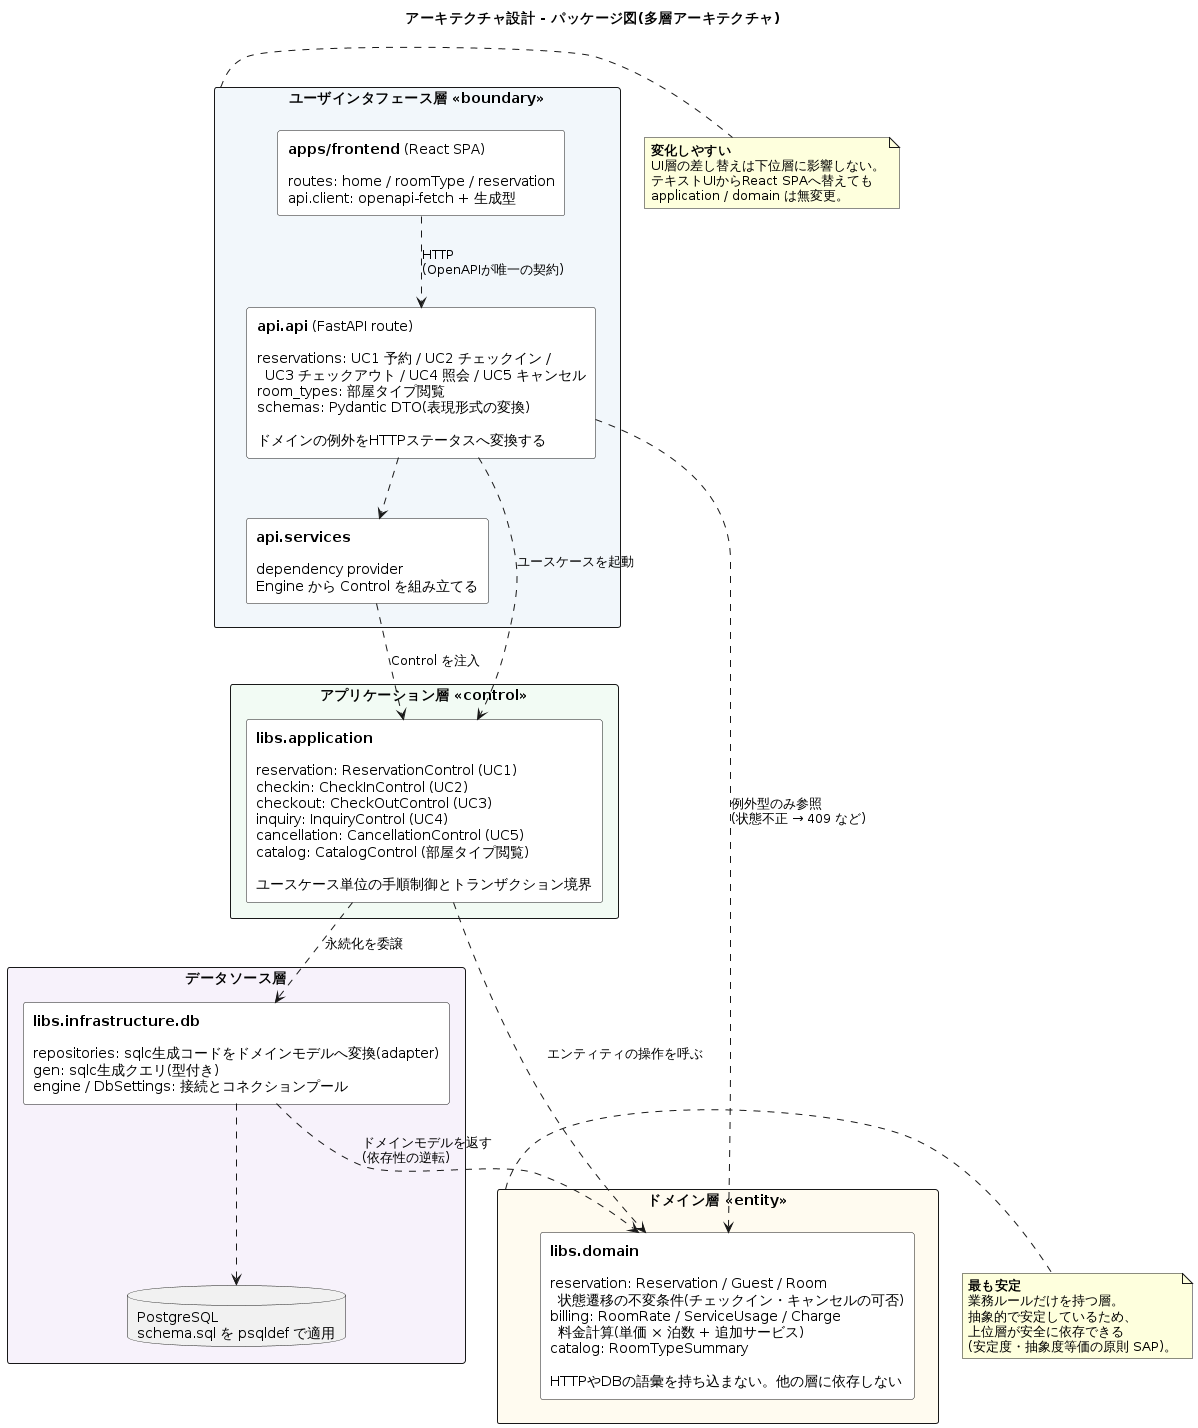

The diagram above was rendered by PlantUML. Its source (embedded in the PNG):
@startuml package_diagram
title アーキテクチャ設計 - パッケージ図(多層アーキテクチャ)

' 講義の多層アーキテクチャ(ユーザインタフェース層/アプリケーション層/
' ドメイン層/データソース層)を採用し、システム分析(09)のBCEをそのまま層に対応づける。
' バウンダリ=UI層、コントロール=アプリケーション層、エンティティ=ドメイン層。
' 依存は上から下への一方向のみで、下位層から上位層への依存は持たない
' (非循環依存関係の原則 ADP / 安定依存の原則 SDP)。
' パッケージ名は実装のモジュール名と一致させ、設計と実装の対応を追えるようにする。
' 各層の内訳を1つの枠にまとめ、矢印を層間に絞ることで依存の向きを読みやすくしている。

skinparam packageStyle rectangle
skinparam shadowing false
skinparam defaultTextAlignment left
skinparam rectangleBackgroundColor #FFFFFF

package "ユーザインタフェース層 <<boundary>>" as ui #F2F7FB {
  rectangle "**apps/frontend** (React SPA)\n\nroutes: home / roomType / reservation\napi.client: openapi-fetch + 生成型" as frontend

  rectangle "**api.api** (FastAPI route)\n\nreservations: UC1 予約 / UC2 チェックイン /\n  UC3 チェックアウト / UC4 照会 / UC5 キャンセル\nroom_types: 部屋タイプ閲覧\nschemas: Pydantic DTO(表現形式の変換)\n\nドメインの例外をHTTPステータスへ変換する" as api_route

  rectangle "**api.services**\n\ndependency provider\nEngine から Control を組み立てる" as api_services
}

package "アプリケーション層 <<control>>" as app #F2FBF4 {
  rectangle "**libs.application**\n\nreservation: ReservationControl (UC1)\ncheckin: CheckInControl (UC2)\ncheckout: CheckOutControl (UC3)\ninquiry: InquiryControl (UC4)\ncancellation: CancellationControl (UC5)\ncatalog: CatalogControl (部屋タイプ閲覧)\n\nユースケース単位の手順制御とトランザクション境界" as libs_app
}

package "ドメイン層 <<entity>>" as domain #FFFBF0 {
  rectangle "**libs.domain**\n\nreservation: Reservation / Guest / Room\n  状態遷移の不変条件(チェックイン・キャンセルの可否)\nbilling: RoomRate / ServiceUsage / Charge\n  料金計算(単価 × 泊数 + 追加サービス)\ncatalog: RoomTypeSummary\n\nHTTPやDBの語彙を持ち込まない。他の層に依存しない" as libs_domain
}

package "データソース層" as datasource #F7F2FB {
  rectangle "**libs.infrastructure.db**\n\nrepositories: sqlc生成コードをドメインモデルへ変換(adapter)\ngen: sqlc生成クエリ(型付き)\nengine / DbSettings: 接続とコネクションプール" as libs_infra

  database "PostgreSQL\nschema.sql を psqldef で適用" as db
}

' ===== 層をまたぐ依存(すべて下向き) =====
frontend ..> api_route : HTTP\n(OpenAPIが唯一の契約)
api_route ..> api_services
api_services ..> libs_app : Control を注入
api_route ..> libs_app : ユースケースを起動
api_route ..> libs_domain : 例外型のみ参照\n(状態不正 → 409 など)
libs_app ..> libs_domain : エンティティの操作を呼ぶ
libs_app ..> libs_infra : 永続化を委譲
libs_infra ..> libs_domain : ドメインモデルを返す\n(依存性の逆転)
libs_infra ..> db

note right of ui
  <b>変化しやすい</b>
  UI層の差し替えは下位層に影響しない。
  テキストUIからReact SPAへ替えても
  application / domain は無変更。
end note

note right of domain
  <b>最も安定</b>
  業務ルールだけを持つ層。
  抽象的で安定しているため、
  上位層が安全に依存できる
  (安定度・抽象度等価の原則 SAP)。
end note

@enduml